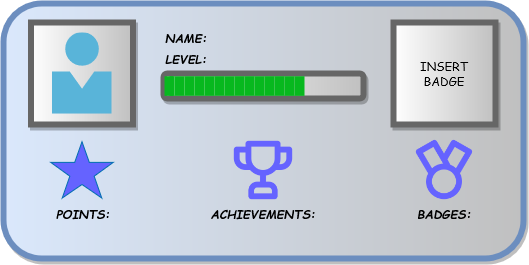

The diagram above was exported from draw.io. Its source (the exported page's mxGraphModel, read from the mxfile embedded in the PNG):
<mxGraphModel dx="156" dy="83" grid="1" gridSize="10" guides="1" tooltips="1" connect="1" arrows="1" fold="1" page="1" pageScale="1" pageWidth="850" pageHeight="1100" math="0" shadow="0">
  <root>
    <mxCell id="0" />
    <mxCell id="1" parent="0" />
    <mxCell id="i22NhLRdaxAfYw5JqORR-1" value="" style="rounded=1;whiteSpace=wrap;html=1;fillColor=#dae8fc;strokeColor=#6c8ebf;gradientDirection=east;gradientColor=#c0c0c0;strokeWidth=6;glass=0;shadow=1;" parent="1" vertex="1">
      <mxGeometry x="210" y="190" width="520" height="255" as="geometry" />
    </mxCell>
    <mxCell id="i22NhLRdaxAfYw5JqORR-2" value="LEVEL:" style="text;html=1;align=center;verticalAlign=middle;whiteSpace=wrap;rounded=0;shadow=1;glass=0;sketch=0;strokeWidth=6;fontStyle=3;labelBackgroundColor=none;fontFamily=Comic Sans MS;labelBorderColor=none;" parent="1" vertex="1">
      <mxGeometry x="362.5" y="230" width="60" height="30" as="geometry" />
    </mxCell>
    <mxCell id="i22NhLRdaxAfYw5JqORR-3" value="" style="rounded=0;whiteSpace=wrap;html=1;shadow=1;glass=0;labelBackgroundColor=none;labelBorderColor=none;sketch=0;strokeWidth=6;fontFamily=Comic Sans MS;gradientColor=#c0c0c0;gradientDirection=east;fontColor=#000000;strokeColor=#666666;" parent="1" vertex="1">
      <mxGeometry x="237.5" y="209" width="102" height="102" as="geometry" />
    </mxCell>
    <mxCell id="i22NhLRdaxAfYw5JqORR-4" value="POINTS:" style="text;html=1;align=center;verticalAlign=middle;whiteSpace=wrap;rounded=0;shadow=1;glass=0;sketch=0;strokeWidth=6;fontStyle=3;labelBackgroundColor=none;fontFamily=Comic Sans MS;labelBorderColor=none;" parent="1" vertex="1">
      <mxGeometry x="259.75" y="384.5" width="60" height="30" as="geometry" />
    </mxCell>
    <mxCell id="i22NhLRdaxAfYw5JqORR-10" value="ACHIEVEMENTS:" style="text;html=1;align=center;verticalAlign=middle;whiteSpace=wrap;rounded=0;shadow=1;glass=0;sketch=0;strokeWidth=6;fontStyle=3;labelBackgroundColor=none;fontFamily=Comic Sans MS;labelBorderColor=none;" parent="1" vertex="1">
      <mxGeometry x="440" y="384.5" width="60" height="30" as="geometry" />
    </mxCell>
    <mxCell id="i22NhLRdaxAfYw5JqORR-11" value="BADGES:" style="text;html=1;align=center;verticalAlign=middle;whiteSpace=wrap;rounded=0;shadow=1;glass=0;sketch=0;strokeWidth=6;fontStyle=3;labelBackgroundColor=none;fontFamily=Comic Sans MS;labelBorderColor=none;" parent="1" vertex="1">
      <mxGeometry x="621" y="384.5" width="60" height="30" as="geometry" />
    </mxCell>
    <mxCell id="i22NhLRdaxAfYw5JqORR-15" value="" style="rounded=1;whiteSpace=wrap;html=1;shadow=1;glass=0;labelBackgroundColor=none;labelBorderColor=none;sketch=0;strokeColor=#666666;strokeWidth=6;fontFamily=Comic Sans MS;fontColor=#000000;gradientColor=#c0c0c0;gradientDirection=east;" parent="1" vertex="1">
      <mxGeometry x="370" y="260" width="200" height="25" as="geometry" />
    </mxCell>
    <mxCell id="i22NhLRdaxAfYw5JqORR-16" value="" style="sketch=0;aspect=fixed;html=1;points=[];align=center;image;fontSize=12;image=img/lib/mscae/Person.svg;rounded=1;shadow=1;glass=0;labelBackgroundColor=none;labelBorderColor=none;strokeColor=#666666;strokeWidth=6;fontFamily=Comic Sans MS;fontColor=#000000;gradientColor=#c0c0c0;gradientDirection=east;" parent="1" vertex="1">
      <mxGeometry x="258.5" y="219.46" width="60" height="81.08" as="geometry" />
    </mxCell>
    <mxCell id="TKBEVjeVJTdVIBR31xMA-2" value="NAME:" style="text;html=1;align=center;verticalAlign=middle;whiteSpace=wrap;rounded=0;shadow=1;glass=0;sketch=0;strokeWidth=6;fontStyle=3;labelBackgroundColor=none;fontFamily=Comic Sans MS;labelBorderColor=none;" vertex="1" parent="1">
      <mxGeometry x="362.5" y="209" width="60" height="30" as="geometry" />
    </mxCell>
    <mxCell id="TKBEVjeVJTdVIBR31xMA-3" value="" style="verticalLabelPosition=bottom;verticalAlign=top;html=1;shape=mxgraph.basic.star;fillColor=#6563ff;strokeColor=#006EAF;fontColor=#ffffff;" vertex="1" parent="1">
      <mxGeometry x="257.25" y="328.25" width="62.5" height="56.25" as="geometry" />
    </mxCell>
    <mxCell id="TKBEVjeVJTdVIBR31xMA-9" value="" style="shape=image;html=1;verticalAlign=top;verticalLabelPosition=bottom;labelBackgroundColor=#ffffff;imageAspect=0;aspect=fixed;image=https://cdn1.iconfinder.com/data/icons/unicons-line-vol-6/24/trophy-128.png;imageBackground=none;" vertex="1" parent="1">
      <mxGeometry x="435" y="322.12" width="70" height="70" as="geometry" />
    </mxCell>
    <mxCell id="TKBEVjeVJTdVIBR31xMA-16" value="" style="shape=image;html=1;verticalAlign=top;verticalLabelPosition=bottom;labelBackgroundColor=#ffffff;imageAspect=0;aspect=fixed;image=https://cdn1.iconfinder.com/data/icons/unicons-line-vol-4/24/medal-128.png;fillColor=#6563ff;" vertex="1" parent="1">
      <mxGeometry x="615.25" y="320.62" width="71.5" height="71.5" as="geometry" />
    </mxCell>
    <mxCell id="TKBEVjeVJTdVIBR31xMA-20" value="&lt;div&gt;INSERT &lt;br&gt;&lt;/div&gt;&lt;div&gt;BADGE&lt;/div&gt;" style="rounded=0;whiteSpace=wrap;html=1;shadow=1;glass=0;labelBackgroundColor=none;labelBorderColor=none;sketch=0;strokeWidth=6;fontFamily=Comic Sans MS;gradientColor=#c0c0c0;gradientDirection=east;fontColor=#000000;strokeColor=#666666;" vertex="1" parent="1">
      <mxGeometry x="600" y="209" width="102" height="102" as="geometry" />
    </mxCell>
    <mxCell id="TKBEVjeVJTdVIBR31xMA-25" value="" style="rounded=0;whiteSpace=wrap;html=1;fillColor=#07b81e;strokeColor=none;fontColor=#ffffff;gradientColor=none;fillStyle=solid;" vertex="1" parent="1">
      <mxGeometry x="371" y="262.75" width="9" height="19.6" as="geometry" />
    </mxCell>
    <mxCell id="TKBEVjeVJTdVIBR31xMA-26" value="" style="rounded=0;whiteSpace=wrap;html=1;fillColor=#07b81e;strokeColor=none;fontColor=#ffffff;gradientColor=none;fillStyle=solid;" vertex="1" parent="1">
      <mxGeometry x="376" y="262.75" width="5" height="19.6" as="geometry" />
    </mxCell>
    <mxCell id="TKBEVjeVJTdVIBR31xMA-67" value="" style="rounded=0;whiteSpace=wrap;html=1;fillColor=#07b81e;strokeColor=none;fontColor=#ffffff;gradientColor=none;fillStyle=solid;" vertex="1" parent="1">
      <mxGeometry x="381" y="262.75" width="10" height="19.6" as="geometry" />
    </mxCell>
    <mxCell id="TKBEVjeVJTdVIBR31xMA-68" value="" style="rounded=0;whiteSpace=wrap;html=1;fillColor=#07b81e;strokeColor=none;fontColor=#ffffff;gradientColor=none;fillStyle=solid;" vertex="1" parent="1">
      <mxGeometry x="391" y="262.7" width="10" height="19.6" as="geometry" />
    </mxCell>
    <mxCell id="TKBEVjeVJTdVIBR31xMA-69" value="" style="rounded=0;whiteSpace=wrap;html=1;fillColor=#07b81e;strokeColor=none;fontColor=#ffffff;gradientColor=none;fillStyle=solid;" vertex="1" parent="1">
      <mxGeometry x="401" y="262.7" width="10" height="19.6" as="geometry" />
    </mxCell>
    <mxCell id="TKBEVjeVJTdVIBR31xMA-70" value="" style="rounded=0;whiteSpace=wrap;html=1;fillColor=#07b81e;strokeColor=none;fontColor=#ffffff;gradientColor=none;fillStyle=solid;" vertex="1" parent="1">
      <mxGeometry x="411" y="262.75" width="10" height="19.6" as="geometry" />
    </mxCell>
    <mxCell id="TKBEVjeVJTdVIBR31xMA-71" value="" style="rounded=0;whiteSpace=wrap;html=1;fillColor=#07b81e;strokeColor=none;fontColor=#ffffff;gradientColor=none;fillStyle=solid;" vertex="1" parent="1">
      <mxGeometry x="421" y="262.7" width="10" height="19.6" as="geometry" />
    </mxCell>
    <mxCell id="TKBEVjeVJTdVIBR31xMA-72" value="" style="rounded=0;whiteSpace=wrap;html=1;fillColor=#07b81e;strokeColor=none;fontColor=#ffffff;gradientColor=none;fillStyle=solid;" vertex="1" parent="1">
      <mxGeometry x="431" y="262.75" width="10" height="19.6" as="geometry" />
    </mxCell>
    <mxCell id="TKBEVjeVJTdVIBR31xMA-73" value="" style="rounded=0;whiteSpace=wrap;html=1;fillColor=#07b81e;strokeColor=none;fontColor=#ffffff;gradientColor=none;fillStyle=solid;" vertex="1" parent="1">
      <mxGeometry x="441" y="262.7" width="10" height="19.6" as="geometry" />
    </mxCell>
    <mxCell id="TKBEVjeVJTdVIBR31xMA-74" value="" style="rounded=0;whiteSpace=wrap;html=1;fillColor=#07b81e;strokeColor=none;fontColor=#ffffff;gradientColor=none;fillStyle=solid;" vertex="1" parent="1">
      <mxGeometry x="451" y="262.7" width="10" height="19.6" as="geometry" />
    </mxCell>
    <mxCell id="TKBEVjeVJTdVIBR31xMA-75" value="" style="rounded=0;whiteSpace=wrap;html=1;fillColor=#07b81e;strokeColor=none;fontColor=#ffffff;gradientColor=none;fillStyle=solid;" vertex="1" parent="1">
      <mxGeometry x="461" y="262.75" width="10" height="19.6" as="geometry" />
    </mxCell>
    <mxCell id="TKBEVjeVJTdVIBR31xMA-76" value="" style="rounded=0;whiteSpace=wrap;html=1;fillColor=#07b81e;strokeColor=none;fontColor=#ffffff;gradientColor=none;fillStyle=solid;" vertex="1" parent="1">
      <mxGeometry x="471" y="262.7" width="10" height="19.6" as="geometry" />
    </mxCell>
    <mxCell id="TKBEVjeVJTdVIBR31xMA-77" value="" style="rounded=0;whiteSpace=wrap;html=1;fillColor=#07b81e;strokeColor=none;fontColor=#ffffff;gradientColor=none;fillStyle=solid;" vertex="1" parent="1">
      <mxGeometry x="481" y="262.7" width="10" height="19.6" as="geometry" />
    </mxCell>
    <mxCell id="TKBEVjeVJTdVIBR31xMA-78" value="" style="rounded=0;whiteSpace=wrap;html=1;fillColor=#07b81e;strokeColor=none;fontColor=#ffffff;gradientColor=none;fillStyle=solid;" vertex="1" parent="1">
      <mxGeometry x="491" y="262.75" width="10" height="19.6" as="geometry" />
    </mxCell>
    <mxCell id="TKBEVjeVJTdVIBR31xMA-79" value="" style="rounded=0;whiteSpace=wrap;html=1;fillColor=#07b81e;strokeColor=none;fontColor=#ffffff;gradientColor=none;fillStyle=solid;" vertex="1" parent="1">
      <mxGeometry x="501" y="262.75" width="10" height="19.6" as="geometry" />
    </mxCell>
  </root>
</mxGraphModel>